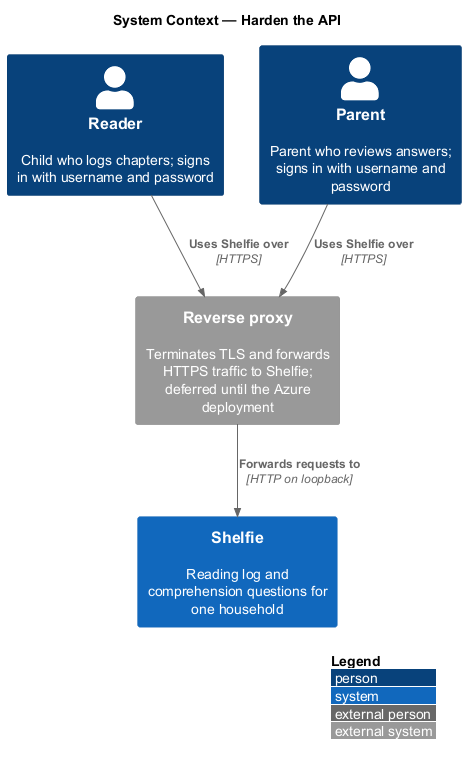

The diagram above was rendered by PlantUML. Its source (embedded in the PNG):
@startuml
!include <C4/C4_Context>
LAYOUT_WITH_LEGEND()
title System Context — Harden the API

Person(reader, "Reader", "Child who logs chapters; signs in with username and password")
Person(grownUp, "Parent", "Parent who reviews answers; signs in with username and password")
System(shelfie, "Shelfie", "Reading log and comprehension questions for one household")
System_Ext(proxy, "Reverse proxy", "Terminates TLS and forwards HTTPS traffic to Shelfie; deferred until the Azure deployment")

Rel(reader, proxy, "Uses Shelfie over", "HTTPS")
Rel(grownUp, proxy, "Uses Shelfie over", "HTTPS")
Rel(proxy, shelfie, "Forwards requests to", "HTTP on loopback")
@enduml